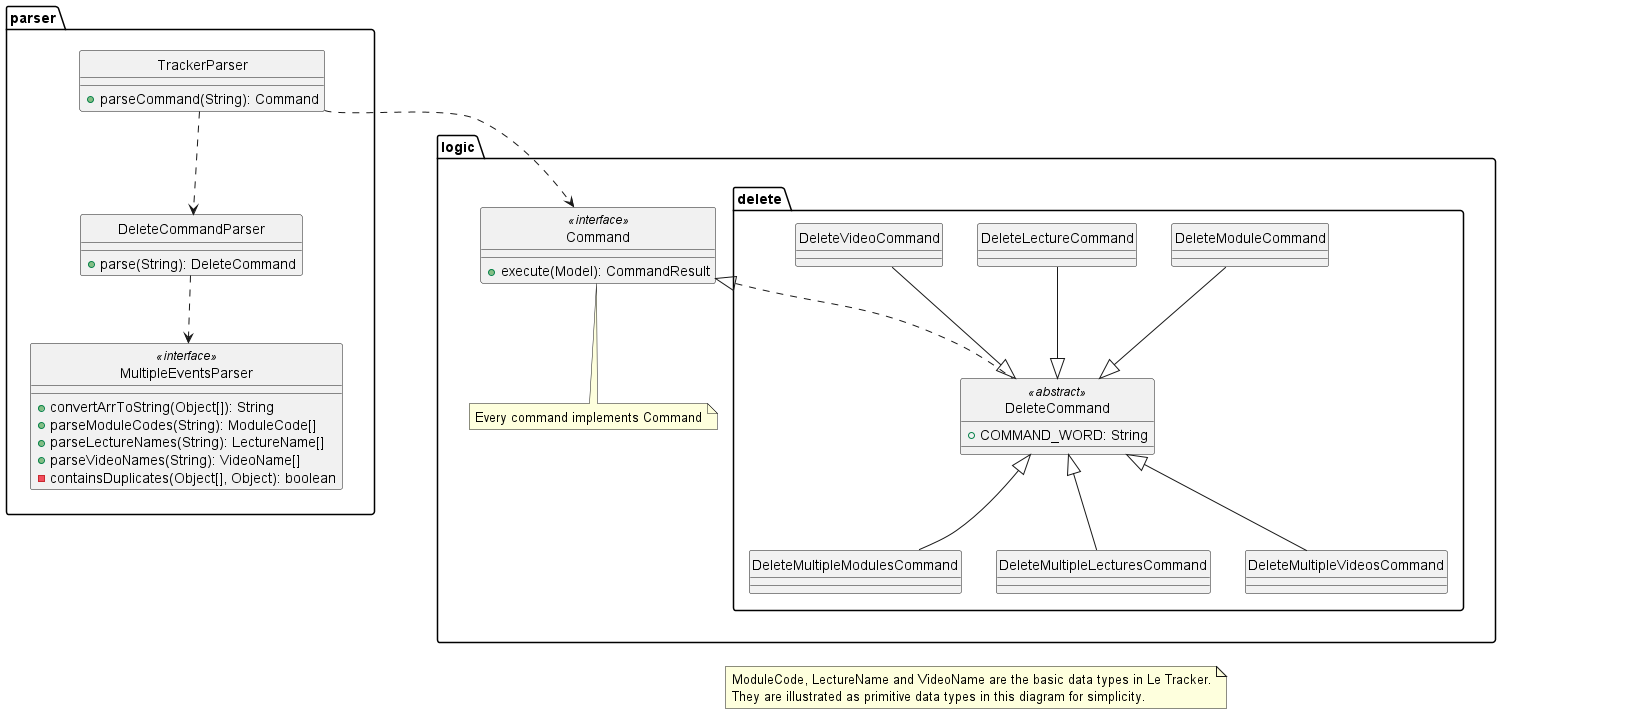

The diagram above was rendered by PlantUML. Its source (embedded in the PNG):
@startuml


package logic {
    Class Command <<interface>> {
        {method} + execute(Model): CommandResult
    }
    note bottom: Every command implements Command

    package delete {
        Class DeleteCommand <<abstract>> {
            {field} + COMMAND_WORD: String
        }
        DeleteModuleCommand --|> DeleteCommand
        DeleteCommand <|-- DeleteMultipleModulesCommand
        DeleteLectureCommand --|> DeleteCommand
        DeleteCommand <|-- DeleteMultipleLecturesCommand
        DeleteVideoCommand --|> DeleteCommand
        DeleteCommand <|-- DeleteMultipleVideosCommand
    }

}

Command <|.. DeleteCommand

package parser {
    Class TrackerParser {
        {method} + parseCommand(String): Command
    }

    TrackerParser ..> Command

    Class DeleteCommandParser {
        {method} + parse(String): DeleteCommand
    }

    TrackerParser ..> DeleteCommandParser

    Class MultipleEventsParser <<interface>> {
        {method} + convertArrToString(Object[]): String
        {method} + parseModuleCodes(String): ModuleCode[]
        {method} + parseLectureNames(String): LectureName[]
        {method} + parseVideoNames(String): VideoName[]
        {method} - containsDuplicates(Object[], Object): boolean
    }

    DeleteCommandParser ..> MultipleEventsParser
}

hide circle

note as N1
ModuleCode, LectureName and VideoName are the basic data types in Le Tracker.
They are illustrated as primitive data types in this diagram for simplicity.
endnote

parser ---[hidden]--> N1
logic -[hidden]-> N1
@enduml